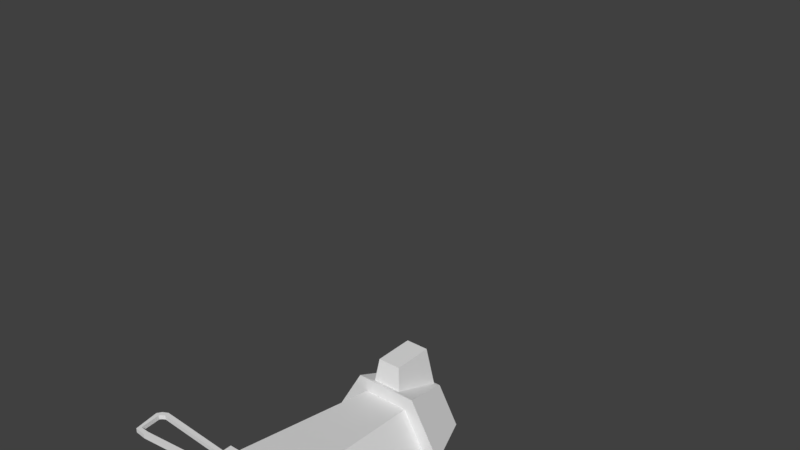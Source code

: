# Source: WindMill.blend  (saved by Blender 2.78.0; exported with 4.5.12 LTS)
import bpy
from mathutils import Matrix  # noqa: F401  (used for matrix-valued properties, if any)

bpy.ops.wm.read_factory_settings(use_empty=True)
scene = bpy.context.scene
scene.name = 'Scene'

# ---- collections
col_collection_1 = bpy.data.collections.new('Collection 1'); scene.collection.children.link(col_collection_1)

# ---- materials (node trees are filled in below, after node groups)
mat_structure = bpy.data.materials.new('Structure')
mat_structure.alpha_threshold = 0.0
mat_structure.use_transparent_shadow = False
mat_structure.roughness = 0.5
mat_structure.specular_intensity = 0.0

# ---- material node trees

# ---- world
world_world = bpy.data.worlds.new('World'); scene.world = world_world
world_world.color = (0.05088, 0.05088, 0.05088)
world_world.use_sun_shadow = False
world_world.sun_shadow_jitter_overblur = 0.0
world_world.cycles.sampling_method = 'MANUAL'

# ---- meshes
me_cube_001 = bpy.data.meshes.new('Cube.001')
me_cube_001.from_pydata([(-0.1079, -0.9765, 0.5043), (0.1596, -0.9765, 0.5043), (-0.1079, -0.9765, 0.02006), (0.1596, -0.9765, 0.02006), (-0.2035, -1.059, 0.02293), (-0.2035, -1.059, 0.4328), (-0.2035, -0.825, 0.02293), (-0.2035, -0.825, 0.4328), (-0.1078, -1.059, 0.02293), (-0.1078, -1.059, 0.4328), (-0.1078, -0.825, 0.02293), (-0.1078, -0.825, 0.4328), (-0.1658, -1.059, 0.5151), (-0.1658, -0.825, 0.5151), (-0.1039, -0.825, 0.4422), (-0.1039, -1.059, 0.4422), (-0.1161, -1.059, 0.5561), (-0.1161, -0.825, 0.5561), (-0.08211, -0.825, 0.4667), (-0.08211, -1.059, 0.4667), (-0.04912, -1.059, 0.5733), (-0.04912, -0.825, 0.5733), (-0.03954, -0.825, 0.4781), (-0.03954, -1.059, 0.4781), (0.02426, -1.059, 0.5794), (0.02426, -0.825, 0.5794), (0.02371, -0.825, 0.4838), (0.02371, -1.059, 0.4838), (-0.1561, -1.125, 3.079), (-0.1561, -1.125, 3.679), (-0.2386, -0.5228, 2.997), (-0.2386, -0.5228, 3.761), (0.1811, -1.125, 3.079), (0.1811, -1.125, 3.679), (0.2636, -0.5228, 2.997), (0.2636, -0.5228, 3.761), (-0.4189, 0.7837, 2.971), (-0.2672, 0.521, 3.778), (0.4972, 0.7837, 2.971), (0.3455, 0.521, 3.778), (0.9552, -0.009649, 2.971), (0.6518, -0.009649, 3.778), (0.4972, -0.803, 2.971), (0.3455, -0.5403, 3.778), (-0.4189, -0.803, 2.971), (-0.2672, -0.5403, 3.778), (-0.8769, -0.009649, 2.971), (-0.5736, -0.009649, 3.778), (-0.4526, 0.8421, 0.6623), (-0.2898, 0.56, 3.087), (0.5309, 0.8421, 0.6623), (0.368, 0.56, 3.087), (1.023, -0.009649, 0.6623), (0.6969, -0.009649, 3.087), (0.5309, -0.8614, 0.6623), (0.368, -0.5793, 3.087), (-0.4526, -0.8614, 0.6623), (-0.2898, -0.5793, 3.087), (-0.9443, -0.009649, 0.6623), (-0.6186, -0.009649, 3.087), (-0.5025, 0.9285, 0.02285), (-0.5025, 0.9285, 0.6616), (0.5808, 0.9285, 0.02285), (0.5808, 0.9285, 0.6616), (1.122, -0.009649, 0.02285), (1.122, -0.009649, 0.6616), (0.5808, -0.9478, 0.02285), (0.5808, -0.9478, 0.6616), (-0.5025, -0.9478, 0.02285), (-0.5025, -0.9478, 0.6616), (-1.044, -0.009649, 0.02285), (-1.044, -0.009649, 0.6616), (0.252, -1.059, 0.02293), (0.252, -1.059, 0.4328), (0.252, -0.825, 0.02293), (0.252, -0.825, 0.4328), (0.1563, -1.059, 0.02293), (0.1563, -1.059, 0.4328), (0.1563, -0.825, 0.02293), (0.1563, -0.825, 0.4328), (0.2143, -1.059, 0.5151), (0.2143, -0.825, 0.5151), (0.1523, -0.825, 0.4422), (0.1523, -1.059, 0.4422), (0.1646, -1.059, 0.5561), (0.1646, -0.825, 0.5561), (0.1306, -0.825, 0.4667), (0.1306, -1.059, 0.4667), (0.09758, -1.059, 0.5733), (0.09758, -0.825, 0.5733), (0.08801, -0.825, 0.4781), (0.08801, -1.059, 0.4781), (0.02421, -1.059, 0.5794), (0.02421, -0.825, 0.5794), (0.02476, -0.825, 0.4838), (0.02476, -1.059, 0.4838)], [], [(0, 2, 3, 1), (4, 5, 7, 6), (6, 7, 11, 10), (10, 11, 9, 8), (8, 9, 5, 4), (6, 10, 8, 4), (11, 7, 13, 14), (15, 14, 18, 19), (9, 11, 14, 15), (7, 5, 12, 13), (5, 9, 15, 12), (17, 16, 20, 21), (13, 12, 16, 17), (12, 15, 19, 16), (14, 13, 17, 18), (20, 23, 27, 24), (16, 19, 23, 20), (18, 17, 21, 22), (19, 18, 22, 23), (22, 21, 25, 26), (23, 22, 26, 27), (21, 20, 24, 25), (28, 29, 31, 30), (30, 31, 35, 34), (34, 35, 33, 32), (32, 33, 29, 28), (30, 34, 32, 28), (35, 31, 29, 33), (36, 37, 39, 38), (38, 39, 41, 40), (40, 41, 43, 42), (42, 43, 45, 44), (39, 37, 47, 45, 43, 41), (44, 45, 47, 46), (46, 47, 37, 36), (36, 38, 40, 42, 44, 46), (48, 49, 51, 50), (50, 51, 53, 52), (52, 53, 55, 54), (54, 55, 57, 56), (51, 49, 59, 57, 55, 53), (56, 57, 59, 58), (58, 59, 49, 48), (48, 50, 52, 54, 56, 58), (60, 61, 63, 62), (62, 63, 65, 64), (64, 65, 67, 66), (66, 67, 69, 68), (63, 61, 71, 69, 67, 65), (68, 69, 71, 70), (70, 71, 61, 60), (60, 62, 64, 66, 68, 70), (72, 74, 75, 73), (74, 78, 79, 75), (78, 76, 77, 79), (76, 72, 73, 77), (74, 72, 76, 78), (79, 82, 81, 75), (83, 87, 86, 82), (77, 83, 82, 79), (75, 81, 80, 73), (73, 80, 83, 77), (85, 89, 88, 84), (81, 85, 84, 80), (80, 84, 87, 83), (82, 86, 85, 81), (88, 92, 95, 91), (84, 88, 91, 87), (86, 90, 89, 85), (87, 91, 90, 86), (90, 94, 93, 89), (91, 95, 94, 90), (89, 93, 92, 88)])
_uv = me_cube_001.uv_layers.new(name='UVMap')
_uv.uv.foreach_set('vector', [0.002431, 0.2059, 0.00243, 0.4315, 0.1429, 0.4315, 0.1429, 0.2059, 0.497, 0.9449, 0.5473, 0.9449, 0.5473, 0.9951, 0.497, 0.9951, 0.497, 0.9449, 0.5473, 0.9449, 0.5473, 0.9951, 0.497, 0.9951, 0.497, 0.9449, 0.5473, 0.9449, 0.5473, 0.9951, 0.497, 0.9951, 0.497, 0.9449, 0.5473, 0.9449, 0.5473, 0.9951, 0.497, 0.9951, 0.497, 0.9449, 0.5473, 0.9449, 0.5473, 0.9951, 0.497, 0.9951, 0.497, 0.9449, 0.5473, 0.9449, 0.5473, 0.9951, 0.497, 0.9951, 0.497, 0.9449, 0.5473, 0.9449, 0.5473, 0.9951, 0.497, 0.9951, 0.497, 0.9449, 0.5473, 0.9449, 0.5473, 0.9951, 0.497, 0.9951, 0.497, 0.9449, 0.5473, 0.9449, 0.5473, 0.9951, 0.497, 0.9951, 0.497, 0.9449, 0.5473, 0.9449, 0.5473, 0.9951, 0.497, 0.9951, 0.497, 0.9449, 0.5473, 0.9449, 0.5473, 0.9951, 0.497, 0.9951, 0.497, 0.9449, 0.5473, 0.9449, 0.5473, 0.9951, 0.497, 0.9951, 0.497, 0.9449, 0.5473, 0.9449, 0.5473, 0.9951, 0.497, 0.9951, 0.497, 0.9449, 0.5473, 0.9449, 0.5473, 0.9951, 0.497, 0.9951, 0.497, 0.9449, 0.5473, 0.9449, 0.5473, 0.9951, 0.497, 0.9951, 0.497, 0.9449, 0.5473, 0.9449, 0.5473, 0.9951, 0.497, 0.9951, 0.497, 0.9449, 0.5473, 0.9449, 0.5473, 0.9951, 0.497, 0.9951, 0.497, 0.9449, 0.5473, 0.9449, 0.5473, 0.9951, 0.497, 0.9951, 0.497, 0.9449, 0.5473, 0.9449, 0.5473, 0.9951, 0.497, 0.9951, 0.497, 0.9449, 0.5473, 0.9449, 0.5473, 0.9951, 0.497, 0.9951, 0.497, 0.9449, 0.5473, 0.9449, 0.5473, 0.9951, 0.497, 0.9951, 0.8445, 0.2844, 0.8105, 0.1327, 0.9956, 0.1327, 0.9616, 0.2844, 0.8445, 0.2844, 0.8105, 0.1327, 0.9956, 0.1327, 0.9616, 0.2844, 0.8445, 0.2844, 0.8105, 0.1327, 0.9956, 0.1327, 0.9616, 0.2844, 0.8445, 0.2844, 0.8105, 0.1327, 0.9956, 0.1327, 0.9616, 0.2844, 0.002112, 0.913, 0.0725, 0.913, 0.06108, 0.9979, 0.01382, 0.9979, 0.4113, 0.9044, 0.4817, 0.9044, 0.4703, 0.9893, 0.423, 0.9893, 0.8445, 0.2844, 0.8105, 0.1327, 0.9956, 0.1327, 0.9616, 0.2844, 0.8445, 0.2844, 0.8105, 0.1327, 0.9956, 0.1327, 0.9616, 0.2844, 0.8445, 0.2844, 0.8105, 0.1327, 0.9956, 0.1327, 0.9616, 0.2844, 0.8445, 0.2844, 0.8105, 0.1327, 0.9956, 0.1327, 0.9616, 0.2844, 0.9479, 0.2921, 0.8528, 0.2921, 0.8053, 0.2097, 0.8528, 0.1274, 0.9479, 0.1274, 0.9954, 0.2097, 0.8445, 0.2844, 0.8105, 0.1327, 0.9956, 0.1327, 0.9616, 0.2844, 0.8445, 0.2844, 0.8105, 0.1327, 0.9956, 0.1327, 0.9616, 0.2844, 0.1133, 0.5682, 0.002112, 0.5039, 0.002112, 0.3752, 0.1133, 0.3108, 0.2245, 0.3752, 0.2245, 0.5039, 0.6542, 0.6519, 0.6771, 0.3107, 0.7692, 0.3107, 0.7921, 0.6519, 0.4071, 0.5914, 0.3843, 0.9276, 0.2921, 0.9276, 0.2693, 0.5914, 0.7981, 0.07166, 0.7742, 0.4244, 0.6775, 0.4244, 0.6535, 0.07166, 0.7993, 0.06639, 0.7754, 0.4244, 0.6787, 0.4244, 0.6547, 0.06639, 0.5365, 0.1407, 0.5365, 0.0483, 0.6163, 0.002118, 0.6961, 0.04837, 0.6961, 0.1408, 0.6163, 0.187, 0.7994, 0.06812, 0.7755, 0.4209, 0.6788, 0.4209, 0.6548, 0.06812, 0.002112, 0.9087, 0.02494, 0.5725, 0.1171, 0.5725, 0.14, 0.9087, 0.5079, 0.518, 0.3886, 0.5871, 0.2693, 0.5181, 0.2693, 0.3798, 0.3886, 0.3107, 0.5079, 0.3798, 0.803, 0.427, 0.803, 0.3015, 0.997, 0.3015, 0.997, 0.427, 0.803, 0.427, 0.803, 0.3015, 0.997, 0.3015, 0.997, 0.427, 0.803, 0.427, 0.803, 0.3015, 0.997, 0.3015, 0.997, 0.427, 0.803, 0.427, 0.803, 0.3015, 0.997, 0.3015, 0.997, 0.427, 0.4008, 0.3065, 0.2693, 0.2304, 0.2693, 0.07821, 0.4008, 0.002118, 0.5322, 0.0782, 0.5322, 0.2304, 0.803, 0.427, 0.803, 0.3015, 0.997, 0.3015, 0.997, 0.427, 0.803, 0.427, 0.803, 0.3015, 0.997, 0.3015, 0.997, 0.427, 0.265, 0.07828, 0.265, 0.2305, 0.1336, 0.3066, 0.002112, 0.2304, 0.002112, 0.07819, 0.1336, 0.002118, 0.497, 0.9449, 0.5473, 0.9449, 0.5473, 0.9951, 0.497, 0.9951, 0.497, 0.9449, 0.5473, 0.9449, 0.5473, 0.9951, 0.497, 0.9951, 0.497, 0.9449, 0.5473, 0.9449, 0.5473, 0.9951, 0.497, 0.9951, 0.497, 0.9449, 0.5473, 0.9449, 0.5473, 0.9951, 0.497, 0.9951, 0.497, 0.9449, 0.5473, 0.9449, 0.5473, 0.9951, 0.497, 0.9951, 0.497, 0.9449, 0.5473, 0.9449, 0.5473, 0.9951, 0.497, 0.9951, 0.497, 0.9449, 0.5473, 0.9449, 0.5473, 0.9951, 0.497, 0.9951, 0.497, 0.9449, 0.5473, 0.9449, 0.5473, 0.9951, 0.497, 0.9951, 0.497, 0.9449, 0.5473, 0.9449, 0.5473, 0.9951, 0.497, 0.9951, 0.497, 0.9449, 0.5473, 0.9449, 0.5473, 0.9951, 0.497, 0.9951, 0.497, 0.9449, 0.5473, 0.9449, 0.5473, 0.9951, 0.497, 0.9951, 0.497, 0.9449, 0.5473, 0.9449, 0.5473, 0.9951, 0.497, 0.9951, 0.497, 0.9449, 0.5473, 0.9449, 0.5473, 0.9951, 0.497, 0.9951, 0.497, 0.9449, 0.5473, 0.9449, 0.5473, 0.9951, 0.497, 0.9951, 0.497, 0.9449, 0.5473, 0.9449, 0.5473, 0.9951, 0.497, 0.9951, 0.497, 0.9449, 0.5473, 0.9449, 0.5473, 0.9951, 0.497, 0.9951, 0.497, 0.9449, 0.5473, 0.9449, 0.5473, 0.9951, 0.497, 0.9951, 0.497, 0.9449, 0.5473, 0.9449, 0.5473, 0.9951, 0.497, 0.9951, 0.497, 0.9449, 0.5473, 0.9449, 0.5473, 0.9951, 0.497, 0.9951, 0.497, 0.9449, 0.5473, 0.9449, 0.5473, 0.9951, 0.497, 0.9951, 0.497, 0.9449, 0.5473, 0.9449, 0.5473, 0.9951, 0.497, 0.9951])
me_cube_001.materials.append(mat_structure)
me_cube_001.use_remesh_preserve_volume = False
me_cube_001.use_remesh_preserve_attributes = False
me_cube_001.use_mirror_vertex_groups = False
me_cube_001.update()
me_cube_007 = bpy.data.meshes.new('Cube.007')
me_cube_007.from_pydata([(-1.079, -1.292, 3.277), (-2.514, -1.292, 3.153), (-1.079, -1.221, 3.277), (-2.514, -1.221, 3.153), (-1.079, -1.292, 3.348), (-2.514, -1.292, 3.225), (-1.079, -1.221, 3.348), (-2.514, -1.221, 3.225), (-2.701, -1.292, 3.171), (-2.701, -1.221, 3.171), (-2.665, -1.292, 3.233), (-2.665, -1.221, 3.233), (-2.763, -1.292, 3.574), (-2.763, -1.221, 3.574), (-2.692, -1.292, 3.562), (-2.692, -1.221, 3.562), (-2.716, -1.292, 3.644), (-2.716, -1.221, 3.644), (-2.669, -1.292, 3.589), (-2.669, -1.221, 3.589), (-2.633, -1.292, 3.689), (-2.633, -1.221, 3.689), (-2.621, -1.292, 3.618), (-2.621, -1.221, 3.618), (-1.192, -1.292, 3.604), (-1.192, -1.221, 3.604), (-1.199, -1.292, 3.533), (-1.199, -1.221, 3.533), (-1.064, -1.292, 3.578), (-1.064, -1.221, 3.578), (-1.108, -1.292, 3.522), (-1.108, -1.221, 3.522), (-1.029, -1.292, 3.438), (-1.029, -1.221, 3.438), (-1.1, -1.292, 3.429), (-1.1, -1.221, 3.429), (-1.029, -1.292, 3.296), (-1.029, -1.221, 3.296), (-1.1, -1.292, 3.288), (-1.1, -1.221, 3.288), (-1.029, -1.273, 3.583), (-1.029, -1.24, 3.583), (-0.9945, -1.273, 3.442), (-0.9945, -1.24, 3.442), (-0.9943, -1.273, 3.301), (-0.9943, -1.24, 3.301), (-0.7523, -1.273, 3.58), (-0.7523, -1.24, 3.58), (-0.7175, -1.273, 3.44), (-0.7175, -1.24, 3.44), (-0.7174, -1.273, 3.298), (-0.7174, -1.24, 3.298), (-0.02613, -1.292, 3.401), (-0.9576, -1.292, 3.401), (-0.02613, -1.221, 3.401), (-0.9576, -1.221, 3.401), (-0.02613, -1.292, 3.472), (-0.9576, -1.292, 3.472), (-0.02613, -1.221, 3.472), (-0.9576, -1.221, 3.472), (-0.1527, -1.292, 4.479), (-0.2763, -1.292, 5.913), (-0.1527, -1.221, 4.479), (-0.2763, -1.221, 5.913), (-0.08102, -1.292, 4.479), (-0.2046, -1.292, 5.913), (-0.08102, -1.221, 4.479), (-0.2046, -1.221, 5.913), (-0.2584, -1.292, 6.101), (-0.2584, -1.221, 6.101), (-0.1965, -1.292, 6.064), (-0.1965, -1.221, 6.064), (0.1443, -1.292, 6.162), (0.1443, -1.221, 6.162), (0.1322, -1.292, 6.092), (0.1322, -1.221, 6.092), (0.2148, -1.292, 6.115), (0.2148, -1.221, 6.115), (0.16, -1.292, 6.069), (0.16, -1.221, 6.069), (0.2591, -1.292, 6.033), (0.2591, -1.221, 6.033), (0.1883, -1.292, 6.021), (0.1883, -1.221, 6.021), (0.1745, -1.292, 4.591), (0.1745, -1.221, 4.591), (0.1032, -1.292, 4.599), (0.1032, -1.221, 4.599), (0.1489, -1.292, 4.464), (0.1489, -1.221, 4.464), (0.09253, -1.292, 4.508), (0.09253, -1.221, 4.508), (0.008422, -1.292, 4.429), (0.008422, -1.221, 4.429), (-0.0002704, -1.292, 4.5), (-0.0002704, -1.221, 4.5), (-0.133, -1.292, 4.429), (-0.133, -1.221, 4.429), (-0.1417, -1.292, 4.5), (-0.1417, -1.221, 4.5), (0.1532, -1.273, 4.429), (0.1532, -1.24, 4.429), (0.01275, -1.273, 4.394), (0.01275, -1.24, 4.394), (-0.1287, -1.273, 4.394), (-0.1287, -1.24, 4.394), (0.1509, -1.273, 4.152), (0.1509, -1.24, 4.152), (0.01045, -1.273, 4.117), (0.01045, -1.24, 4.117), (-0.131, -1.273, 4.117), (-0.131, -1.24, 4.117), (-0.02815, -1.292, 3.479), (-0.02815, -1.292, 4.357), (-0.02815, -1.221, 3.479), (-0.02815, -1.221, 4.357), (0.04298, -1.292, 3.479), (0.04298, -1.292, 4.357), (0.04298, -1.221, 3.479), (0.04298, -1.221, 4.357), (0.1674, -1.292, 2.387), (0.2909, -1.292, 0.9524), (0.1674, -1.221, 2.387), (0.2909, -1.221, 0.9524), (0.09568, -1.292, 2.387), (0.2192, -1.292, 0.9524), (0.09568, -1.221, 2.387), (0.2192, -1.221, 0.9524), (0.273, -1.292, 0.7652), (0.273, -1.221, 0.7652), (0.2111, -1.292, 0.8014), (0.2111, -1.221, 0.8014), (-0.1297, -1.292, 0.7034), (-0.1297, -1.221, 0.7034), (-0.1175, -1.292, 0.7741), (-0.1175, -1.221, 0.7741), (-0.2001, -1.292, 0.7505), (-0.2001, -1.221, 0.7505), (-0.1454, -1.292, 0.7969), (-0.1454, -1.221, 0.7969), (-0.2444, -1.292, 0.8332), (-0.2444, -1.221, 0.8332), (-0.1737, -1.292, 0.8448), (-0.1737, -1.221, 0.8448), (-0.1598, -1.292, 2.275), (-0.1598, -1.221, 2.275), (-0.08854, -1.292, 2.267), (-0.08854, -1.221, 2.267), (-0.1342, -1.292, 2.402), (-0.1342, -1.221, 2.402), (-0.07787, -1.292, 2.358), (-0.07787, -1.221, 2.358), (0.006236, -1.292, 2.437), (0.006236, -1.221, 2.437), (0.01493, -1.292, 2.366), (0.01493, -1.221, 2.366), (0.1477, -1.292, 2.437), (0.1477, -1.221, 2.437), (0.1564, -1.292, 2.366), (0.1564, -1.221, 2.366), (-0.1385, -1.273, 2.437), (-0.1385, -1.24, 2.437), (0.001905, -1.273, 2.472), (0.001905, -1.24, 2.472), (0.1433, -1.273, 2.472), (0.1433, -1.24, 2.472), (-0.1362, -1.273, 2.714), (-0.1362, -1.24, 2.714), (0.004204, -1.273, 2.749), (0.004204, -1.24, 2.749), (0.1456, -1.273, 2.749), (0.1456, -1.24, 2.749), (0.0428, -1.292, 3.399), (0.0428, -1.292, 2.509), (0.0428, -1.221, 3.399), (0.0428, -1.221, 2.509), (-0.02832, -1.292, 3.399), (-0.02832, -1.292, 2.509), (-0.02832, -1.221, 3.399), (-0.02832, -1.221, 2.509), (1.096, -1.292, 3.598), (2.53, -1.292, 3.721), (1.096, -1.221, 3.598), (2.53, -1.221, 3.721), (1.096, -1.292, 3.526), (2.53, -1.292, 3.65), (1.096, -1.221, 3.526), (2.53, -1.221, 3.65), (2.717, -1.292, 3.703), (2.717, -1.221, 3.703), (2.681, -1.292, 3.642), (2.681, -1.221, 3.642), (2.779, -1.292, 3.301), (2.779, -1.221, 3.301), (2.709, -1.292, 3.313), (2.709, -1.221, 3.313), (2.732, -1.292, 3.23), (2.732, -1.221, 3.23), (2.686, -1.292, 3.285), (2.686, -1.221, 3.285), (2.65, -1.292, 3.186), (2.65, -1.221, 3.186), (2.638, -1.292, 3.257), (2.638, -1.221, 3.257), (1.208, -1.292, 3.271), (1.208, -1.221, 3.271), (1.216, -1.292, 3.342), (1.216, -1.221, 3.342), (1.081, -1.292, 3.296), (1.081, -1.221, 3.296), (1.125, -1.292, 3.353), (1.125, -1.221, 3.353), (1.046, -1.292, 3.437), (1.046, -1.221, 3.437), (1.117, -1.292, 3.445), (1.117, -1.221, 3.445), (1.046, -1.292, 3.578), (1.046, -1.221, 3.578), (1.117, -1.292, 3.587), (1.117, -1.221, 3.587), (1.046, -1.273, 3.292), (1.046, -1.24, 3.292), (1.011, -1.273, 3.432), (1.011, -1.24, 3.432), (1.011, -1.273, 3.574), (1.011, -1.24, 3.574), (0.7687, -1.273, 3.294), (0.7687, -1.24, 3.294), (0.734, -1.273, 3.435), (0.734, -1.24, 3.435), (0.7338, -1.273, 3.576), (0.7338, -1.24, 3.576), (0.04253, -1.292, 3.473), (0.9741, -1.292, 3.473), (0.04253, -1.221, 3.473), (0.9741, -1.221, 3.473), (0.04253, -1.292, 3.402), (0.9741, -1.292, 3.402), (0.04253, -1.221, 3.402), (0.9741, -1.221, 3.402), (-0.1408, -1.211, 3.104), (-0.1259, -1.211, 3.068), (-0.1259, -1.215, 3.104), (-0.1259, -1.215, 3.74), (-0.1259, -1.211, 3.775), (-0.1408, -1.211, 3.74), (-0.1259, -1.127, 3.068), (-0.1408, -1.127, 3.104), (-0.1259, -1.122, 3.104), (-0.1408, -1.127, 3.74), (-0.1259, -1.127, 3.775), (-0.1259, -1.122, 3.74), (0.1434, -1.211, 3.068), (0.1584, -1.211, 3.104), (0.1434, -1.215, 3.104), (0.1584, -1.211, 3.74), (0.1434, -1.211, 3.775), (0.1434, -1.215, 3.74), (0.1434, -1.127, 3.068), (0.1434, -1.122, 3.104), (0.1584, -1.127, 3.104), (0.1434, -1.122, 3.74), (0.1434, -1.127, 3.775), (0.1584, -1.127, 3.74), (-0.1408, -1.211, 3.67), (-0.1516, -1.21, 3.61), (-0.1347, -1.214, 3.6), (-0.1259, -1.215, 3.67), (-0.1408, -1.127, 3.67), (-0.1259, -1.122, 3.67), (-0.1347, -1.123, 3.6), (-0.1516, -1.128, 3.61), (0.1434, -1.122, 3.67), (0.1584, -1.127, 3.67), (0.1692, -1.128, 3.61), (0.1523, -1.123, 3.6), (0.1584, -1.211, 3.67), (0.1434, -1.215, 3.67), (0.1523, -1.214, 3.6), (0.1692, -1.21, 3.61), (-0.1259, -1.122, 3.18), (-0.1408, -1.127, 3.18), (-0.1516, -1.128, 3.239), (-0.1347, -1.123, 3.25), (0.1584, -1.127, 3.18), (0.1434, -1.122, 3.18), (0.1523, -1.123, 3.25), (0.1692, -1.128, 3.239), (0.1434, -1.215, 3.18), (0.1584, -1.211, 3.18), (0.1692, -1.21, 3.239), (0.1523, -1.214, 3.25), (-0.1259, -1.215, 3.18), (-0.1347, -1.214, 3.25), (-0.1516, -1.21, 3.239), (-0.1408, -1.211, 3.18), (-0.1852, -1.213, 3.533), (-0.1552, -1.213, 3.533), (-0.1334, -1.214, 3.603), (-0.1594, -1.209, 3.593), (-0.1852, -1.209, 3.568), (-0.1334, -1.123, 3.603), (-0.1552, -1.124, 3.533), (-0.1852, -1.124, 3.533), (-0.1852, -1.129, 3.568), (-0.1594, -1.128, 3.593), (0.151, -1.123, 3.603), (0.1769, -1.128, 3.593), (0.2027, -1.129, 3.568), (0.2027, -1.124, 3.533), (0.1728, -1.124, 3.533), (0.1769, -1.209, 3.593), (0.151, -1.214, 3.603), (0.1728, -1.213, 3.533), (0.2027, -1.213, 3.533), (0.2027, -1.209, 3.568), (-0.1852, -1.124, 3.317), (-0.1552, -1.124, 3.317), (-0.1334, -1.123, 3.247), (-0.1594, -1.128, 3.257), (-0.1852, -1.129, 3.281), (0.1769, -1.128, 3.257), (0.151, -1.123, 3.247), (0.1728, -1.124, 3.317), (0.2027, -1.124, 3.317), (0.2027, -1.129, 3.281), (0.151, -1.214, 3.247), (0.1769, -1.209, 3.257), (0.2027, -1.209, 3.281), (0.2027, -1.213, 3.317), (0.1728, -1.213, 3.317), (-0.1852, -1.213, 3.317), (-0.1852, -1.209, 3.281), (-0.1594, -1.209, 3.257), (-0.1334, -1.214, 3.247), (-0.1552, -1.213, 3.317), (-0.3405, -1.213, 3.533), (-0.3405, -1.209, 3.568), (-0.3555, -1.209, 3.533), (-0.3405, -1.129, 3.568), (-0.3405, -1.124, 3.533), (-0.3555, -1.129, 3.533), (-0.3405, -1.124, 3.317), (-0.3405, -1.129, 3.281), (-0.3555, -1.129, 3.317), (-0.3405, -1.213, 3.317), (-0.3555, -1.209, 3.317), (-0.3405, -1.209, 3.281), (0.3656, -1.129, 3.568), (0.3806, -1.129, 3.533), (0.3656, -1.124, 3.533), (0.3656, -1.209, 3.568), (0.3656, -1.213, 3.533), (0.3806, -1.209, 3.533), (0.3656, -1.124, 3.317), (0.3806, -1.129, 3.317), (0.3656, -1.129, 3.281), (0.3656, -1.213, 3.317), (0.3656, -1.209, 3.281), (0.3806, -1.209, 3.317)], [], [(0, 1, 3, 2), (2, 3, 7, 6), (6, 7, 5, 4), (4, 5, 1, 0), (2, 6, 4, 0), (7, 3, 9, 11), (10, 11, 15, 14), (5, 7, 11, 10), (3, 1, 8, 9), (1, 5, 10, 8), (13, 12, 16, 17), (9, 8, 12, 13), (8, 10, 14, 12), (11, 9, 13, 15), (16, 18, 22, 20), (12, 14, 18, 16), (15, 13, 17, 19), (14, 15, 19, 18), (22, 23, 27, 26), (19, 17, 21, 23), (18, 19, 23, 22), (17, 16, 20, 21), (24, 26, 30, 28), (21, 20, 24, 25), (20, 22, 26, 24), (23, 21, 25, 27), (31, 29, 33, 35), (27, 25, 29, 31), (26, 27, 31, 30), (25, 24, 28, 29), (34, 35, 39, 38), (30, 31, 35, 34), (33, 29, 41, 43), (28, 30, 34, 32), (39, 37, 36, 38), (37, 33, 43, 45), (32, 34, 38, 36), (35, 33, 37, 39), (44, 45, 51, 50), (45, 43, 49, 51), (28, 32, 42, 40), (32, 36, 44, 42), (29, 28, 40, 41), (36, 37, 45, 44), (47, 46, 48, 49), (49, 48, 50, 51), (43, 41, 47, 49), (41, 40, 46, 47), (42, 44, 50, 48), (40, 42, 48, 46), (52, 53, 55, 54), (54, 55, 59, 58), (58, 59, 57, 56), (56, 57, 53, 52), (54, 58, 56, 52), (59, 55, 53, 57), (60, 61, 63, 62), (62, 63, 67, 66), (66, 67, 65, 64), (64, 65, 61, 60), (62, 66, 64, 60), (67, 63, 69, 71), (70, 71, 75, 74), (65, 67, 71, 70), (63, 61, 68, 69), (61, 65, 70, 68), (73, 72, 76, 77), (69, 68, 72, 73), (68, 70, 74, 72), (71, 69, 73, 75), (76, 78, 82, 80), (72, 74, 78, 76), (75, 73, 77, 79), (74, 75, 79, 78), (82, 83, 87, 86), (79, 77, 81, 83), (78, 79, 83, 82), (77, 76, 80, 81), (84, 86, 90, 88), (81, 80, 84, 85), (80, 82, 86, 84), (83, 81, 85, 87), (91, 89, 93, 95), (87, 85, 89, 91), (86, 87, 91, 90), (85, 84, 88, 89), (94, 95, 99, 98), (90, 91, 95, 94), (93, 89, 101, 103), (88, 90, 94, 92), (99, 97, 96, 98), (97, 93, 103, 105), (92, 94, 98, 96), (95, 93, 97, 99), (104, 105, 111, 110), (105, 103, 109, 111), (88, 92, 102, 100), (92, 96, 104, 102), (89, 88, 100, 101), (96, 97, 105, 104), (107, 106, 108, 109), (109, 108, 110, 111), (103, 101, 107, 109), (101, 100, 106, 107), (102, 104, 110, 108), (100, 102, 108, 106), (112, 113, 115, 114), (114, 115, 119, 118), (118, 119, 117, 116), (116, 117, 113, 112), (114, 118, 116, 112), (119, 115, 113, 117), (120, 121, 123, 122), (122, 123, 127, 126), (126, 127, 125, 124), (124, 125, 121, 120), (122, 126, 124, 120), (127, 123, 129, 131), (130, 131, 135, 134), (125, 127, 131, 130), (123, 121, 128, 129), (121, 125, 130, 128), (133, 132, 136, 137), (129, 128, 132, 133), (128, 130, 134, 132), (131, 129, 133, 135), (136, 138, 142, 140), (132, 134, 138, 136), (135, 133, 137, 139), (134, 135, 139, 138), (142, 143, 147, 146), (139, 137, 141, 143), (138, 139, 143, 142), (137, 136, 140, 141), (144, 146, 150, 148), (141, 140, 144, 145), (140, 142, 146, 144), (143, 141, 145, 147), (151, 149, 153, 155), (147, 145, 149, 151), (146, 147, 151, 150), (145, 144, 148, 149), (154, 155, 159, 158), (150, 151, 155, 154), (153, 149, 161, 163), (148, 150, 154, 152), (159, 157, 156, 158), (157, 153, 163, 165), (152, 154, 158, 156), (155, 153, 157, 159), (164, 165, 171, 170), (165, 163, 169, 171), (148, 152, 162, 160), (152, 156, 164, 162), (149, 148, 160, 161), (156, 157, 165, 164), (167, 166, 168, 169), (169, 168, 170, 171), (163, 161, 167, 169), (161, 160, 166, 167), (162, 164, 170, 168), (160, 162, 168, 166), (172, 173, 175, 174), (174, 175, 179, 178), (178, 179, 177, 176), (176, 177, 173, 172), (174, 178, 176, 172), (179, 175, 173, 177), (180, 181, 183, 182), (182, 183, 187, 186), (186, 187, 185, 184), (184, 185, 181, 180), (182, 186, 184, 180), (187, 183, 189, 191), (190, 191, 195, 194), (185, 187, 191, 190), (183, 181, 188, 189), (181, 185, 190, 188), (193, 192, 196, 197), (189, 188, 192, 193), (188, 190, 194, 192), (191, 189, 193, 195), (196, 198, 202, 200), (192, 194, 198, 196), (195, 193, 197, 199), (194, 195, 199, 198), (202, 203, 207, 206), (199, 197, 201, 203), (198, 199, 203, 202), (197, 196, 200, 201), (204, 206, 210, 208), (201, 200, 204, 205), (200, 202, 206, 204), (203, 201, 205, 207), (211, 209, 213, 215), (207, 205, 209, 211), (206, 207, 211, 210), (205, 204, 208, 209), (214, 215, 219, 218), (210, 211, 215, 214), (213, 209, 221, 223), (208, 210, 214, 212), (219, 217, 216, 218), (217, 213, 223, 225), (212, 214, 218, 216), (215, 213, 217, 219), (224, 225, 231, 230), (225, 223, 229, 231), (208, 212, 222, 220), (212, 216, 224, 222), (209, 208, 220, 221), (216, 217, 225, 224), (227, 226, 228, 229), (229, 228, 230, 231), (223, 221, 227, 229), (221, 220, 226, 227), (222, 224, 230, 228), (220, 222, 228, 226), (232, 233, 235, 234), (234, 235, 239, 238), (238, 239, 237, 236), (236, 237, 233, 232), (234, 238, 236, 232), (239, 235, 233, 237), (262, 250, 244, 256), (260, 284, 289, 253), (265, 271, 305, 299), (264, 245, 249, 268), (254, 288, 292, 242), (248, 280, 285, 259), (274, 279, 311, 307), (286, 283, 318, 322), (293, 291, 326, 334), (282, 294, 333, 319), (277, 257, 243, 267), (269, 251, 261, 272), (273, 263, 255, 276), (240, 295, 281, 247), (300, 304, 339, 337), (320, 332, 347, 343), (303, 316, 342, 340), (317, 302, 310, 323), (330, 313, 297, 335), (270, 275, 306, 301), (290, 287, 321, 327), (278, 266, 298, 312), (355, 349, 353, 359), (308, 315, 351, 348), (328, 325, 356, 358), (331, 296, 336, 345), (346, 338, 341, 344), (314, 329, 357, 352), (324, 309, 350, 354), (240, 241, 242), (243, 244, 245), (246, 247, 248), (249, 250, 251), (252, 253, 254), (255, 256, 257), (258, 259, 260), (261, 262, 263), (264, 265, 266, 267), (268, 269, 270, 271), (272, 273, 274, 275), (276, 277, 278, 279), (280, 281, 282, 283), (284, 285, 286, 287), (288, 289, 290, 291), (292, 293, 294, 295), (296, 297, 298, 299, 300), (301, 302, 303, 304, 305), (306, 307, 308, 309, 310), (311, 312, 313, 314, 315), (316, 317, 318, 319, 320), (321, 322, 323, 324, 325), (326, 327, 328, 329, 330), (331, 332, 333, 334, 335), (336, 337, 338), (339, 340, 341), (342, 343, 344), (345, 346, 347), (348, 349, 350), (351, 352, 353), (354, 355, 356), (357, 358, 359), (246, 241, 240, 247), (267, 243, 245, 264), (244, 250, 249, 245), (280, 248, 247, 281), (258, 246, 248, 259), (250, 262, 261, 251), (284, 260, 259, 285), (252, 258, 260, 253), (262, 256, 255, 263), (288, 254, 253, 289), (241, 252, 254, 242), (256, 244, 243, 257), (326, 291, 290, 327), (251, 269, 268, 249), (263, 273, 272, 261), (257, 277, 276, 255), (277, 267, 266, 278), (273, 276, 279, 274), (269, 272, 275, 270), (264, 268, 271, 265), (286, 322, 321, 287), (306, 275, 274, 307), (278, 312, 311, 279), (242, 292, 295, 240), (294, 282, 281, 295), (283, 286, 285, 280), (287, 290, 289, 284), (291, 293, 292, 288), (335, 297, 296, 331), (312, 298, 297, 313), (307, 311, 315, 308), (301, 306, 310, 302), (299, 305, 304, 300), (302, 317, 316, 303), (309, 324, 323, 310), (313, 330, 329, 314), (332, 320, 319, 333), (317, 323, 322, 318), (325, 328, 327, 321), (330, 335, 334, 326), (293, 334, 333, 294), (318, 283, 282, 319), (305, 271, 270, 301), (265, 299, 298, 266), (345, 336, 338, 346), (337, 339, 341, 338), (340, 342, 344, 341), (346, 344, 343, 347), (300, 337, 336, 296), (347, 332, 331, 345), (320, 343, 342, 316), (339, 304, 303, 340), (348, 351, 353, 349), (349, 355, 354, 350), (352, 357, 359, 353), (355, 359, 358, 356), (328, 358, 357, 329), (351, 315, 314, 352), (324, 354, 356, 325), (308, 348, 350, 309), (246, 258, 252, 241)])
_uv = me_cube_007.uv_layers.new(name='UVMap')
_uv.uv.foreach_set('vector', [0.3774, 0.947, 0.4258, 0.947, 0.4258, 0.9955, 0.3774, 0.9955, 0.3774, 0.947, 0.4258, 0.947, 0.4258, 0.9955, 0.3774, 0.9955, 0.3774, 0.947, 0.4258, 0.947, 0.4258, 0.9955, 0.3774, 0.9955, 0.3774, 0.947, 0.4258, 0.947, 0.4258, 0.9955, 0.3774, 0.9955, 0.3774, 0.947, 0.4258, 0.947, 0.4258, 0.9955, 0.3774, 0.9955, 0.3774, 0.947, 0.4258, 0.947, 0.4258, 0.9955, 0.3774, 0.9955, 0.3774, 0.947, 0.4258, 0.947, 0.4258, 0.9955, 0.3774, 0.9955, 0.3774, 0.947, 0.4258, 0.947, 0.4258, 0.9955, 0.3774, 0.9955, 0.3774, 0.947, 0.4258, 0.947, 0.4258, 0.9955, 0.3774, 0.9955, 0.3774, 0.947, 0.4258, 0.947, 0.4258, 0.9955, 0.3774, 0.9955, 0.3774, 0.947, 0.4258, 0.947, 0.4258, 0.9955, 0.3774, 0.9955, 0.3774, 0.947, 0.4258, 0.947, 0.4258, 0.9955, 0.3774, 0.9955, 0.3774, 0.947, 0.4258, 0.947, 0.4258, 0.9955, 0.3774, 0.9955, 0.3774, 0.947, 0.4258, 0.947, 0.4258, 0.9955, 0.3774, 0.9955, 0.3774, 0.947, 0.4258, 0.947, 0.4258, 0.9955, 0.3774, 0.9955, 0.3774, 0.947, 0.4258, 0.947, 0.4258, 0.9955, 0.3774, 0.9955, 0.3774, 0.947, 0.4258, 0.947, 0.4258, 0.9955, 0.3774, 0.9955, 0.3774, 0.947, 0.4258, 0.947, 0.4258, 0.9955, 0.3774, 0.9955, 0.3774, 0.947, 0.4258, 0.947, 0.4258, 0.9955, 0.3774, 0.9955, 0.3774, 0.947, 0.4258, 0.947, 0.4258, 0.9955, 0.3774, 0.9955, 0.3774, 0.947, 0.4258, 0.947, 0.4258, 0.9955, 0.3774, 0.9955, 0.3774, 0.947, 0.4258, 0.947, 0.4258, 0.9955, 0.3774, 0.9955, 0.3774, 0.947, 0.4258, 0.947, 0.4258, 0.9955, 0.3774, 0.9955, 0.3774, 0.947, 0.4258, 0.947, 0.4258, 0.9955, 0.3774, 0.9955, 0.3774, 0.947, 0.4258, 0.947, 0.4258, 0.9955, 0.3774, 0.9955, 0.3774, 0.947, 0.4258, 0.947, 0.4258, 0.9955, 0.3774, 0.9955, 0.3774, 0.947, 0.4258, 0.947, 0.4258, 0.9955, 0.3774, 0.9955, 0.3774, 0.947, 0.4258, 0.947, 0.4258, 0.9955, 0.3774, 0.9955, 0.3774, 0.947, 0.4258, 0.947, 0.4258, 0.9955, 0.3774, 0.9955, 0.3774, 0.947, 0.4258, 0.947, 0.4258, 0.9955, 0.3774, 0.9955, 0.3774, 0.947, 0.4258, 0.947, 0.4258, 0.9955, 0.3774, 0.9955, 0.3774, 0.947, 0.4258, 0.947, 0.4258, 0.9955, 0.3774, 0.9955, 0.3774, 0.947, 0.4258, 0.947, 0.4258, 0.9955, 0.3774, 0.9955, 0.3774, 0.947, 0.4258, 0.947, 0.4258, 0.9955, 0.3774, 0.9955, 0.3774, 0.947, 0.4258, 0.947, 0.4258, 0.9955, 0.3774, 0.9955, 0.3774, 0.947, 0.4258, 0.947, 0.4258, 0.9955, 0.3774, 0.9955, 0.3774, 0.947, 0.4258, 0.947, 0.4258, 0.9955, 0.3774, 0.9955, 0.3774, 0.947, 0.4258, 0.947, 0.4258, 0.9955, 0.3774, 0.9955, 0.3774, 0.947, 0.4258, 0.947, 0.4258, 0.9955, 0.3774, 0.9955, 0.3774, 0.947, 0.4258, 0.947, 0.4258, 0.9955, 0.3774, 0.9955, 0.3774, 0.947, 0.4258, 0.947, 0.4258, 0.9955, 0.3774, 0.9955, 0.3774, 0.947, 0.4258, 0.947, 0.4258, 0.9955, 0.3774, 0.9955, 0.3774, 0.947, 0.4258, 0.947, 0.4258, 0.9955, 0.3774, 0.9955, 0.3774, 0.947, 0.4258, 0.947, 0.4258, 0.9955, 0.3774, 0.9955, 0.3774, 0.947, 0.4258, 0.947, 0.4258, 0.9955, 0.3774, 0.9955, 0.3774, 0.947, 0.4258, 0.947, 0.4258, 0.9955, 0.3774, 0.9955, 0.3774, 0.947, 0.4258, 0.947, 0.4258, 0.9955, 0.3774, 0.9955, 0.3774, 0.947, 0.4258, 0.947, 0.4258, 0.9955, 0.3774, 0.9955, 0.3774, 0.947, 0.4258, 0.947, 0.4258, 0.9955, 0.3774, 0.9955, 0.3774, 0.947, 0.4258, 0.947, 0.4258, 0.9955, 0.3774, 0.9955, 0.4953, 0.947, 0.5404, 0.947, 0.5404, 0.9921, 0.4953, 0.9921, 0.4953, 0.947, 0.5404, 0.947, 0.5404, 0.9921, 0.4953, 0.9921, 0.4953, 0.947, 0.5404, 0.947, 0.5404, 0.9921, 0.4953, 0.9921, 0.4953, 0.947, 0.5404, 0.947, 0.5404, 0.9921, 0.4953, 0.9921, 0.4953, 0.947, 0.5404, 0.947, 0.5404, 0.9921, 0.4953, 0.9921, 0.4953, 0.947, 0.5404, 0.947, 0.5404, 0.9921, 0.4953, 0.9921, 0.3774, 0.947, 0.4258, 0.947, 0.4258, 0.9955, 0.3774, 0.9955, 0.3774, 0.947, 0.4258, 0.947, 0.4258, 0.9955, 0.3774, 0.9955, 0.3774, 0.947, 0.4258, 0.947, 0.4258, 0.9955, 0.3774, 0.9955, 0.3774, 0.947, 0.4258, 0.947, 0.4258, 0.9955, 0.3774, 0.9955, 0.3774, 0.947, 0.4258, 0.947, 0.4258, 0.9955, 0.3774, 0.9955, 0.3774, 0.947, 0.4258, 0.947, 0.4258, 0.9955, 0.3774, 0.9955, 0.3774, 0.947, 0.4258, 0.947, 0.4258, 0.9955, 0.3774, 0.9955, 0.3774, 0.947, 0.4258, 0.947, 0.4258, 0.9955, 0.3774, 0.9955, 0.3774, 0.947, 0.4258, 0.947, 0.4258, 0.9955, 0.3774, 0.9955, 0.3774, 0.947, 0.4258, 0.947, 0.4258, 0.9955, 0.3774, 0.9955, 0.3774, 0.947, 0.4258, 0.947, 0.4258, 0.9955, 0.3774, 0.9955, 0.3774, 0.947, 0.4258, 0.947, 0.4258, 0.9955, 0.3774, 0.9955, 0.3774, 0.947, 0.4258, 0.947, 0.4258, 0.9955, 0.3774, 0.9955, 0.3774, 0.947, 0.4258, 0.947, 0.4258, 0.9955, 0.3774, 0.9955, 0.3774, 0.947, 0.4258, 0.947, 0.4258, 0.9955, 0.3774, 0.9955, 0.3774, 0.947, 0.4258, 0.947, 0.4258, 0.9955, 0.3774, 0.9955, 0.3774, 0.947, 0.4258, 0.947, 0.4258, 0.9955, 0.3774, 0.9955, 0.3774, 0.947, 0.4258, 0.947, 0.4258, 0.9955, 0.3774, 0.9955, 0.3774, 0.947, 0.4258, 0.947, 0.4258, 0.9955, 0.3774, 0.9955, 0.3774, 0.947, 0.4258, 0.947, 0.4258, 0.9955, 0.3774, 0.9955, 0.3774, 0.947, 0.4258, 0.947, 0.4258, 0.9955, 0.3774, 0.9955, 0.3774, 0.947, 0.4258, 0.947, 0.4258, 0.9955, 0.3774, 0.9955, 0.3774, 0.947, 0.4258, 0.947, 0.4258, 0.9955, 0.3774, 0.9955, 0.3774, 0.947, 0.4258, 0.947, 0.4258, 0.9955, 0.3774, 0.9955, 0.3774, 0.947, 0.4258, 0.947, 0.4258, 0.9955, 0.3774, 0.9955, 0.3774, 0.947, 0.4258, 0.947, 0.4258, 0.9955, 0.3774, 0.9955, 0.3774, 0.947, 0.4258, 0.947, 0.4258, 0.9955, 0.3774, 0.9955, 0.3774, 0.947, 0.4258, 0.947, 0.4258, 0.9955, 0.3774, 0.9955, 0.3774, 0.947, 0.4258, 0.947, 0.4258, 0.9955, 0.3774, 0.9955, 0.3774, 0.947, 0.4258, 0.947, 0.4258, 0.9955, 0.3774, 0.9955, 0.3774, 0.947, 0.4258, 0.947, 0.4258, 0.9955, 0.3774, 0.9955, 0.3774, 0.947, 0.4258, 0.947, 0.4258, 0.9955, 0.3774, 0.9955, 0.3774, 0.947, 0.4258, 0.947, 0.4258, 0.9955, 0.3774, 0.9955, 0.3774, 0.947, 0.4258, 0.947, 0.4258, 0.9955, 0.3774, 0.9955, 0.3774, 0.947, 0.4258, 0.947, 0.4258, 0.9955, 0.3774, 0.9955, 0.3774, 0.947, 0.4258, 0.947, 0.4258, 0.9955, 0.3774, 0.9955, 0.3774, 0.947, 0.4258, 0.947, 0.4258, 0.9955, 0.3774, 0.9955, 0.3774, 0.947, 0.4258, 0.947, 0.4258, 0.9955, 0.3774, 0.9955, 0.3774, 0.947, 0.4258, 0.947, 0.4258, 0.9955, 0.3774, 0.9955, 0.3774, 0.947, 0.4258, 0.947, 0.4258, 0.9955, 0.3774, 0.9955, 0.3774, 0.947, 0.4258, 0.947, 0.4258, 0.9955, 0.3774, 0.9955, 0.3774, 0.947, 0.4258, 0.947, 0.4258, 0.9955, 0.3774, 0.9955, 0.3774, 0.947, 0.4258, 0.947, 0.4258, 0.9955, 0.3774, 0.9955, 0.3774, 0.947, 0.4258, 0.947, 0.4258, 0.9955, 0.3774, 0.9955, 0.3774, 0.947, 0.4258, 0.947, 0.4258, 0.9955, 0.3774, 0.9955, 0.3774, 0.947, 0.4258, 0.947, 0.4258, 0.9955, 0.3774, 0.9955, 0.3774, 0.947, 0.4258, 0.947, 0.4258, 0.9955, 0.3774, 0.9955, 0.3774, 0.947, 0.4258, 0.947, 0.4258, 0.9955, 0.3774, 0.9955, 0.3774, 0.947, 0.4258, 0.947, 0.4258, 0.9955, 0.3774, 0.9955, 0.3774, 0.947, 0.4258, 0.947, 0.4258, 0.9955, 0.3774, 0.9955, 0.4953, 0.947, 0.5404, 0.947, 0.5404, 0.9921, 0.4953, 0.9921, 0.4953, 0.947, 0.5404, 0.947, 0.5404, 0.9921, 0.4953, 0.9921, 0.4953, 0.947, 0.5404, 0.947, 0.5404, 0.9921, 0.4953, 0.9921, 0.4953, 0.947, 0.5404, 0.947, 0.5404, 0.9921, 0.4953, 0.9921, 0.4953, 0.947, 0.5404, 0.947, 0.5404, 0.9921, 0.4953, 0.9921, 0.4953, 0.947, 0.5404, 0.947, 0.5404, 0.9921, 0.4953, 0.9921, 0.3774, 0.947, 0.4258, 0.947, 0.4258, 0.9955, 0.3774, 0.9955, 0.3774, 0.947, 0.4258, 0.947, 0.4258, 0.9955, 0.3774, 0.9955, 0.3774, 0.947, 0.4258, 0.947, 0.4258, 0.9955, 0.3774, 0.9955, 0.3774, 0.947, 0.4258, 0.947, 0.4258, 0.9955, 0.3774, 0.9955, 0.3774, 0.947, 0.4258, 0.947, 0.4258, 0.9955, 0.3774, 0.9955, 0.3774, 0.947, 0.4258, 0.947, 0.4258, 0.9955, 0.3774, 0.9955, 0.3774, 0.947, 0.4258, 0.947, 0.4258, 0.9955, 0.3774, 0.9955, 0.3774, 0.947, 0.4258, 0.947, 0.4258, 0.9955, 0.3774, 0.9955, 0.3774, 0.947, 0.4258, 0.947, 0.4258, 0.9955, 0.3774, 0.9955, 0.3774, 0.947, 0.4258, 0.947, 0.4258, 0.9955, 0.3774, 0.9955, 0.3774, 0.947, 0.4258, 0.947, 0.4258, 0.9955, 0.3774, 0.9955, 0.3774, 0.947, 0.4258, 0.947, 0.4258, 0.9955, 0.3774, 0.9955, 0.3774, 0.947, 0.4258, 0.947, 0.4258, 0.9955, 0.3774, 0.9955, 0.3774, 0.947, 0.4258, 0.947, 0.4258, 0.9955, 0.3774, 0.9955, 0.3774, 0.947, 0.4258, 0.947, 0.4258, 0.9955, 0.3774, 0.9955, 0.3774, 0.947, 0.4258, 0.947, 0.4258, 0.9955, 0.3774, 0.9955, 0.3774, 0.947, 0.4258, 0.947, 0.4258, 0.9955, 0.3774, 0.9955, 0.3774, 0.947, 0.4258, 0.947, 0.4258, 0.9955, 0.3774, 0.9955, 0.3774, 0.947, 0.4258, 0.947, 0.4258, 0.9955, 0.3774, 0.9955, 0.3774, 0.947, 0.4258, 0.947, 0.4258, 0.9955, 0.3774, 0.9955, 0.3774, 0.947, 0.4258, 0.947, 0.4258, 0.9955, 0.3774, 0.9955, 0.3774, 0.947, 0.4258, 0.947, 0.4258, 0.9955, 0.3774, 0.9955, 0.3774, 0.947, 0.4258, 0.947, 0.4258, 0.9955, 0.3774, 0.9955, 0.3774, 0.947, 0.4258, 0.947, 0.4258, 0.9955, 0.3774, 0.9955, 0.3774, 0.947, 0.4258, 0.947, 0.4258, 0.9955, 0.3774, 0.9955, 0.3774, 0.947, 0.4258, 0.947, 0.4258, 0.9955, 0.3774, 0.9955, 0.3774, 0.947, 0.4258, 0.947, 0.4258, 0.9955, 0.3774, 0.9955, 0.3774, 0.947, 0.4258, 0.947, 0.4258, 0.9955, 0.3774, 0.9955, 0.3774, 0.947, 0.4258, 0.947, 0.4258, 0.9955, 0.3774, 0.9955, 0.3774, 0.947, 0.4258, 0.947, 0.4258, 0.9955, 0.3774, 0.9955, 0.3774, 0.947, 0.4258, 0.947, 0.4258, 0.9955, 0.3774, 0.9955, 0.3774, 0.947, 0.4258, 0.947, 0.4258, 0.9955, 0.3774, 0.9955, 0.3774, 0.947, 0.4258, 0.947, 0.4258, 0.9955, 0.3774, 0.9955, 0.3774, 0.947, 0.4258, 0.947, 0.4258, 0.9955, 0.3774, 0.9955, 0.3774, 0.947, 0.4258, 0.947, 0.4258, 0.9955, 0.3774, 0.9955, 0.3774, 0.947, 0.4258, 0.947, 0.4258, 0.9955, 0.3774, 0.9955, 0.3774, 0.947, 0.4258, 0.947, 0.4258, 0.9955, 0.3774, 0.9955, 0.3774, 0.947, 0.4258, 0.947, 0.4258, 0.9955, 0.3774, 0.9955, 0.3774, 0.947, 0.4258, 0.947, 0.4258, 0.9955, 0.3774, 0.9955, 0.3774, 0.947, 0.4258, 0.947, 0.4258, 0.9955, 0.3774, 0.9955, 0.3774, 0.947, 0.4258, 0.947, 0.4258, 0.9955, 0.3774, 0.9955, 0.3774, 0.947, 0.4258, 0.947, 0.4258, 0.9955, 0.3774, 0.9955, 0.3774, 0.947, 0.4258, 0.947, 0.4258, 0.9955, 0.3774, 0.9955, 0.3774, 0.947, 0.4258, 0.947, 0.4258, 0.9955, 0.3774, 0.9955, 0.3774, 0.947, 0.4258, 0.947, 0.4258, 0.9955, 0.3774, 0.9955, 0.3774, 0.947, 0.4258, 0.947, 0.4258, 0.9955, 0.3774, 0.9955, 0.3774, 0.947, 0.4258, 0.947, 0.4258, 0.9955, 0.3774, 0.9955, 0.3774, 0.947, 0.4258, 0.947, 0.4258, 0.9955, 0.3774, 0.9955, 0.3774, 0.947, 0.4258, 0.947, 0.4258, 0.9955, 0.3774, 0.9955, 0.3774, 0.947, 0.4258, 0.947, 0.4258, 0.9955, 0.3774, 0.9955, 0.4953, 0.947, 0.5404, 0.947, 0.5404, 0.9921, 0.4953, 0.9921, 0.4953, 0.947, 0.5404, 0.947, 0.5404, 0.9921, 0.4953, 0.9921, 0.4953, 0.947, 0.5404, 0.947, 0.5404, 0.9921, 0.4953, 0.9921, 0.4953, 0.947, 0.5404, 0.947, 0.5404, 0.9921, 0.4953, 0.9921, 0.4953, 0.947, 0.5404, 0.947, 0.5404, 0.9921, 0.4953, 0.9921, 0.4953, 0.947, 0.5404, 0.947, 0.5404, 0.9921, 0.4953, 0.9921, 0.3774, 0.947, 0.4258, 0.947, 0.4258, 0.9955, 0.3774, 0.9955, 0.3774, 0.947, 0.4258, 0.947, 0.4258, 0.9955, 0.3774, 0.9955, 0.3774, 0.947, 0.4258, 0.947, 0.4258, 0.9955, 0.3774, 0.9955, 0.3774, 0.947, 0.4258, 0.947, 0.4258, 0.9955, 0.3774, 0.9955, 0.3774, 0.947, 0.4258, 0.947, 0.4258, 0.9955, 0.3774, 0.9955, 0.3774, 0.947, 0.4258, 0.947, 0.4258, 0.9955, 0.3774, 0.9955, 0.3774, 0.947, 0.4258, 0.947, 0.4258, 0.9955, 0.3774, 0.9955, 0.3774, 0.947, 0.4258, 0.947, 0.4258, 0.9955, 0.3774, 0.9955, 0.3774, 0.947, 0.4258, 0.947, 0.4258, 0.9955, 0.3774, 0.9955, 0.3774, 0.947, 0.4258, 0.947, 0.4258, 0.9955, 0.3774, 0.9955, 0.3774, 0.947, 0.4258, 0.947, 0.4258, 0.9955, 0.3774, 0.9955, 0.3774, 0.947, 0.4258, 0.947, 0.4258, 0.9955, 0.3774, 0.9955, 0.3774, 0.947, 0.4258, 0.947, 0.4258, 0.9955, 0.3774, 0.9955, 0.3774, 0.947, 0.4258, 0.947, 0.4258, 0.9955, 0.3774, 0.9955, 0.3774, 0.947, 0.4258, 0.947, 0.4258, 0.9955, 0.3774, 0.9955, 0.3774, 0.947, 0.4258, 0.947, 0.4258, 0.9955, 0.3774, 0.9955, 0.3774, 0.947, 0.4258, 0.947, 0.4258, 0.9955, 0.3774, 0.9955, 0.3774, 0.947, 0.4258, 0.947, 0.4258, 0.9955, 0.3774, 0.9955, 0.3774, 0.947, 0.4258, 0.947, 0.4258, 0.9955, 0.3774, 0.9955, 0.3774, 0.947, 0.4258, 0.947, 0.4258, 0.9955, 0.3774, 0.9955, 0.3774, 0.947, 0.4258, 0.947, 0.4258, 0.9955, 0.3774, 0.9955, 0.3774, 0.947, 0.4258, 0.947, 0.4258, 0.9955, 0.3774, 0.9955, 0.3774, 0.947, 0.4258, 0.947, 0.4258, 0.9955, 0.3774, 0.9955, 0.3774, 0.947, 0.4258, 0.947, 0.4258, 0.9955, 0.3774, 0.9955, 0.3774, 0.947, 0.4258, 0.947, 0.4258, 0.9955, 0.3774, 0.9955, 0.3774, 0.947, 0.4258, 0.947, 0.4258, 0.9955, 0.3774, 0.9955, 0.3774, 0.947, 0.4258, 0.947, 0.4258, 0.9955, 0.3774, 0.9955, 0.3774, 0.947, 0.4258, 0.947, 0.4258, 0.9955, 0.3774, 0.9955, 0.3774, 0.947, 0.4258, 0.947, 0.4258, 0.9955, 0.3774, 0.9955, 0.3774, 0.947, 0.4258, 0.947, 0.4258, 0.9955, 0.3774, 0.9955, 0.3774, 0.947, 0.4258, 0.947, 0.4258, 0.9955, 0.3774, 0.9955, 0.3774, 0.947, 0.4258, 0.947, 0.4258, 0.9955, 0.3774, 0.9955, 0.3774, 0.947, 0.4258, 0.947, 0.4258, 0.9955, 0.3774, 0.9955, 0.3774, 0.947, 0.4258, 0.947, 0.4258, 0.9955, 0.3774, 0.9955, 0.3774, 0.947, 0.4258, 0.947, 0.4258, 0.9955, 0.3774, 0.9955, 0.3774, 0.947, 0.4258, 0.947, 0.4258, 0.9955, 0.3774, 0.9955, 0.3774, 0.947, 0.4258, 0.947, 0.4258, 0.9955, 0.3774, 0.9955, 0.3774, 0.947, 0.4258, 0.947, 0.4258, 0.9955, 0.3774, 0.9955, 0.3774, 0.947, 0.4258, 0.947, 0.4258, 0.9955, 0.3774, 0.9955, 0.3774, 0.947, 0.4258, 0.947, 0.4258, 0.9955, 0.3774, 0.9955, 0.3774, 0.947, 0.4258, 0.947, 0.4258, 0.9955, 0.3774, 0.9955, 0.3774, 0.947, 0.4258, 0.947, 0.4258, 0.9955, 0.3774, 0.9955, 0.3774, 0.947, 0.4258, 0.947, 0.4258, 0.9955, 0.3774, 0.9955, 0.3774, 0.947, 0.4258, 0.947, 0.4258, 0.9955, 0.3774, 0.9955, 0.3774, 0.947, 0.4258, 0.947, 0.4258, 0.9955, 0.3774, 0.9955, 0.3774, 0.947, 0.4258, 0.947, 0.4258, 0.9955, 0.3774, 0.9955, 0.3774, 0.947, 0.4258, 0.947, 0.4258, 0.9955, 0.3774, 0.9955, 0.3774, 0.947, 0.4258, 0.947, 0.4258, 0.9955, 0.3774, 0.9955, 0.3774, 0.947, 0.4258, 0.947, 0.4258, 0.9955, 0.3774, 0.9955, 0.3774, 0.947, 0.4258, 0.947, 0.4258, 0.9955, 0.3774, 0.9955, 0.4953, 0.947, 0.5404, 0.947, 0.5404, 0.9921, 0.4953, 0.9921, 0.4953, 0.947, 0.5404, 0.947, 0.5404, 0.9921, 0.4953, 0.9921, 0.4953, 0.947, 0.5404, 0.947, 0.5404, 0.9921, 0.4953, 0.9921, 0.4953, 0.947, 0.5404, 0.947, 0.5404, 0.9921, 0.4953, 0.9921, 0.4953, 0.947, 0.5404, 0.947, 0.5404, 0.9921, 0.4953, 0.9921, 0.4953, 0.947, 0.5404, 0.947, 0.5404, 0.9921, 0.4953, 0.9921, 0.6193, 0.9476, 0.6659, 0.9476, 0.6659, 0.9942, 0.6193, 0.9942, 0.6193, 0.9476, 0.6659, 0.9476, 0.6659, 0.9942, 0.6193, 0.9942, 0.6193, 0.9476, 0.6659, 0.9476, 0.6659, 0.9942, 0.6193, 0.9942, 0.6193, 0.9476, 0.6659, 0.9476, 0.6659, 0.9942, 0.6193, 0.9942, 0.6193, 0.9476, 0.6659, 0.9476, 0.6659, 0.9942, 0.6193, 0.9942, 0.6193, 0.9476, 0.6659, 0.9476, 0.6659, 0.9942, 0.6193, 0.9942, 0.6193, 0.9476, 0.6659, 0.9476, 0.6659, 0.9942, 0.6193, 0.9942, 0.6193, 0.9476, 0.6659, 0.9476, 0.6659, 0.9942, 0.6193, 0.9942, 0.6193, 0.9476, 0.6659, 0.9476, 0.6659, 0.9942, 0.6193, 0.9942, 0.6193, 0.9476, 0.6659, 0.9476, 0.6659, 0.9942, 0.6193, 0.9942, 0.6193, 0.9476, 0.6659, 0.9476, 0.6659, 0.9942, 0.6193, 0.9942, 0.6193, 0.9476, 0.6659, 0.9476, 0.6659, 0.9942, 0.6193, 0.9942, 0.6193, 0.9476, 0.6659, 0.9476, 0.6659, 0.9942, 0.6193, 0.9942, 0.6193, 0.9476, 0.6659, 0.9476, 0.6659, 0.9942, 0.6193, 0.9942, 0.6193, 0.9476, 0.6659, 0.9476, 0.6659, 0.9942, 0.6193, 0.9942, 0.6193, 0.9476, 0.6659, 0.9476, 0.6659, 0.9942, 0.6193, 0.9942, 0.6193, 0.9476, 0.6659, 0.9476, 0.6659, 0.9942, 0.6193, 0.9942, 0.6193, 0.9476, 0.6659, 0.9476, 0.6659, 0.9942, 0.6193, 0.9942, 0.6193, 0.9476, 0.6659, 0.9476, 0.6659, 0.9942, 0.6193, 0.9942, 0.6193, 0.9476, 0.6659, 0.9476, 0.6659, 0.9942, 0.6193, 0.9942, 0.6193, 0.9476, 0.6659, 0.9476, 0.6659, 0.9942, 0.6193, 0.9942, 0.6193, 0.9476, 0.6659, 0.9476, 0.6659, 0.9942, 0.6193, 0.9942, 0.6193, 0.9476, 0.6659, 0.9476, 0.6659, 0.9942, 0.6193, 0.9942, 0.6193, 0.9476, 0.6659, 0.9476, 0.6659, 0.9942, 0.6193, 0.9942, 0.6193, 0.9476, 0.6659, 0.9476, 0.6659, 0.9942, 0.6193, 0.9942, 0.6193, 0.9476, 0.6659, 0.9476, 0.6659, 0.9942, 0.6193, 0.9942, 0.6193, 0.9476, 0.6659, 0.9476, 0.6659, 0.9942, 0.6193, 0.9942, 0.6193, 0.9476, 0.6659, 0.9476, 0.6659, 0.9942, 0.6193, 0.9942, 0.6193, 0.9476, 0.6659, 0.9476, 0.6659, 0.9942, 0.6193, 0.9942, 0.6193, 0.9476, 0.6659, 0.9476, 0.6659, 0.9942, 0.6193, 0.9476, 0.6659, 0.9476, 0.6659, 0.9942, 0.6193, 0.9476, 0.6659, 0.9476, 0.6659, 0.9942, 0.6193, 0.9476, 0.6659, 0.9476, 0.6659, 0.9942, 0.6193, 0.9476, 0.6659, 0.9476, 0.6659, 0.9942, 0.6193, 0.9476, 0.6659, 0.9476, 0.6659, 0.9942, 0.6193, 0.9476, 0.6659, 0.9476, 0.6659, 0.9942, 0.6193, 0.9476, 0.6659, 0.9476, 0.6659, 0.9942, 0.6193, 0.9476, 0.6659, 0.9476, 0.6659, 0.9942, 0.6193, 0.9942, 0.6193, 0.9476, 0.6659, 0.9476, 0.6659, 0.9942, 0.6193, 0.9942, 0.6193, 0.9476, 0.6659, 0.9476, 0.6659, 0.9942, 0.6193, 0.9942, 0.6193, 0.9476, 0.6659, 0.9476, 0.6659, 0.9942, 0.6193, 0.9942, 0.6193, 0.9476, 0.6659, 0.9476, 0.6659, 0.9942, 0.6193, 0.9942, 0.6193, 0.9476, 0.6659, 0.9476, 0.6659, 0.9942, 0.6193, 0.9942, 0.6193, 0.9476, 0.6659, 0.9476, 0.6659, 0.9942, 0.6193, 0.9942, 0.6193, 0.9476, 0.6659, 0.9476, 0.6659, 0.9942, 0.6193, 0.9942, 0.6426, 0.9942, 0.6648, 0.9781, 0.6563, 0.952, 0.6289, 0.952, 0.6205, 0.9781, 0.6426, 0.9942, 0.6648, 0.9781, 0.6563, 0.952, 0.6289, 0.952, 0.6205, 0.9781, 0.6426, 0.9942, 0.6648, 0.9781, 0.6563, 0.952, 0.6289, 0.952, 0.6205, 0.9781, 0.6426, 0.9942, 0.6648, 0.9781, 0.6563, 0.952, 0.6289, 0.952, 0.6205, 0.9781, 0.6426, 0.9942, 0.6648, 0.9781, 0.6563, 0.952, 0.6289, 0.952, 0.6205, 0.9781, 0.6426, 0.9942, 0.6648, 0.9781, 0.6563, 0.952, 0.6289, 0.952, 0.6205, 0.9781, 0.6426, 0.9942, 0.6648, 0.9781, 0.6563, 0.952, 0.6289, 0.952, 0.6205, 0.9781, 0.6426, 0.9942, 0.6648, 0.9781, 0.6563, 0.952, 0.6289, 0.952, 0.6205, 0.9781, 0.6193, 0.9476, 0.6659, 0.9476, 0.6659, 0.9942, 0.6193, 0.9476, 0.6659, 0.9476, 0.6659, 0.9942, 0.6193, 0.9476, 0.6659, 0.9476, 0.6659, 0.9942, 0.6193, 0.9476, 0.6659, 0.9476, 0.6659, 0.9942, 0.6193, 0.9476, 0.6659, 0.9476, 0.6659, 0.9942, 0.6193, 0.9476, 0.6659, 0.9476, 0.6659, 0.9942, 0.6193, 0.9476, 0.6659, 0.9476, 0.6659, 0.9942, 0.6193, 0.9476, 0.6659, 0.9476, 0.6659, 0.9942, 0.6193, 0.9476, 0.6659, 0.9476, 0.6659, 0.9942, 0.6193, 0.9942, 0.6193, 0.9476, 0.6659, 0.9476, 0.6659, 0.9942, 0.6193, 0.9942, 0.6193, 0.9476, 0.6659, 0.9476, 0.6659, 0.9942, 0.6193, 0.9942, 0.6193, 0.9476, 0.6659, 0.9476, 0.6659, 0.9942, 0.6193, 0.9942, 0.6193, 0.9476, 0.6659, 0.9476, 0.6659, 0.9942, 0.6193, 0.9942, 0.6193, 0.9476, 0.6659, 0.9476, 0.6659, 0.9942, 0.6193, 0.9942, 0.6193, 0.9476, 0.6659, 0.9476, 0.6659, 0.9942, 0.6193, 0.9942, 0.6193, 0.9476, 0.6659, 0.9476, 0.6659, 0.9942, 0.6193, 0.9942, 0.6193, 0.9476, 0.6659, 0.9476, 0.6659, 0.9942, 0.6193, 0.9942, 0.6193, 0.9476, 0.6659, 0.9476, 0.6659, 0.9942, 0.6193, 0.9942, 0.6193, 0.9476, 0.6659, 0.9476, 0.6659, 0.9942, 0.6193, 0.9942, 0.6193, 0.9476, 0.6659, 0.9476, 0.6659, 0.9942, 0.6193, 0.9942, 0.6193, 0.9476, 0.6659, 0.9476, 0.6659, 0.9942, 0.6193, 0.9942, 0.6193, 0.9476, 0.6659, 0.9476, 0.6659, 0.9942, 0.6193, 0.9942, 0.6193, 0.9476, 0.6659, 0.9476, 0.6659, 0.9942, 0.6193, 0.9942, 0.6193, 0.9476, 0.6659, 0.9476, 0.6659, 0.9942, 0.6193, 0.9942, 0.6193, 0.9476, 0.6659, 0.9476, 0.6659, 0.9942, 0.6193, 0.9942, 0.6193, 0.9476, 0.6659, 0.9476, 0.6659, 0.9942, 0.6193, 0.9942, 0.6193, 0.9476, 0.6659, 0.9476, 0.6659, 0.9942, 0.6193, 0.9942, 0.6193, 0.9476, 0.6659, 0.9476, 0.6659, 0.9942, 0.6193, 0.9942, 0.6193, 0.9476, 0.6659, 0.9476, 0.6659, 0.9942, 0.6193, 0.9942, 0.6193, 0.9476, 0.6659, 0.9476, 0.6659, 0.9942, 0.6193, 0.9942, 0.6193, 0.9476, 0.6659, 0.9476, 0.6659, 0.9942, 0.6193, 0.9942, 0.6193, 0.9476, 0.6659, 0.9476, 0.6659, 0.9942, 0.6193, 0.9942, 0.6193, 0.9476, 0.6659, 0.9476, 0.6659, 0.9942, 0.6193, 0.9942, 0.6193, 0.9476, 0.6659, 0.9476, 0.6659, 0.9942, 0.6193, 0.9942, 0.6193, 0.9476, 0.6659, 0.9476, 0.6659, 0.9942, 0.6193, 0.9942, 0.6193, 0.9476, 0.6659, 0.9476, 0.6659, 0.9942, 0.6193, 0.9942, 0.6193, 0.9476, 0.6659, 0.9476, 0.6659, 0.9942, 0.6193, 0.9942, 0.6193, 0.9476, 0.6659, 0.9476, 0.6659, 0.9942, 0.6193, 0.9942, 0.6193, 0.9476, 0.6659, 0.9476, 0.6659, 0.9942, 0.6193, 0.9942, 0.6193, 0.9476, 0.6659, 0.9476, 0.6659, 0.9942, 0.6193, 0.9942, 0.6193, 0.9476, 0.6659, 0.9476, 0.6659, 0.9942, 0.6193, 0.9942, 0.6193, 0.9476, 0.6659, 0.9476, 0.6659, 0.9942, 0.6193, 0.9942, 0.6193, 0.9476, 0.6659, 0.9476, 0.6659, 0.9942, 0.6193, 0.9942, 0.6193, 0.9476, 0.6659, 0.9476, 0.6659, 0.9942, 0.6193, 0.9942, 0.6193, 0.9476, 0.6659, 0.9476, 0.6659, 0.9942, 0.6193, 0.9942, 0.6193, 0.9476, 0.6659, 0.9476, 0.6659, 0.9942, 0.6193, 0.9942, 0.6193, 0.9476, 0.6659, 0.9476, 0.6659, 0.9942, 0.6193, 0.9942, 0.6193, 0.9476, 0.6659, 0.9476, 0.6659, 0.9942, 0.6193, 0.9942, 0.6193, 0.9476, 0.6659, 0.9476, 0.6659, 0.9942, 0.6193, 0.9942, 0.6193, 0.9476, 0.6659, 0.9476, 0.6659, 0.9942, 0.6193, 0.9942, 0.6193, 0.9476, 0.6659, 0.9476, 0.6659, 0.9942, 0.6193, 0.9942, 0.6193, 0.9476, 0.6659, 0.9476, 0.6659, 0.9942, 0.6193, 0.9942, 0.6193, 0.9476, 0.6659, 0.9476, 0.6659, 0.9942, 0.6193, 0.9942, 0.6193, 0.9476, 0.6659, 0.9476, 0.6659, 0.9942, 0.6193, 0.9942, 0.6193, 0.9476, 0.6659, 0.9476, 0.6659, 0.9942, 0.6193, 0.9942, 0.6193, 0.9476, 0.6659, 0.9476, 0.6659, 0.9942, 0.6193, 0.9942, 0.6193, 0.9476, 0.6659, 0.9476, 0.6659, 0.9942, 0.6193, 0.9942, 0.6193, 0.9476, 0.6659, 0.9476, 0.6659, 0.9942, 0.6193, 0.9942, 0.6193, 0.9476, 0.6659, 0.9476, 0.6659, 0.9942, 0.6193, 0.9942, 0.6193, 0.9476, 0.6659, 0.9476, 0.6659, 0.9942, 0.6193, 0.9942, 0.6193, 0.9476, 0.6659, 0.9476, 0.6659, 0.9942, 0.6193, 0.9942, 0.6193, 0.9476, 0.6659, 0.9476, 0.6659, 0.9942, 0.6193, 0.9942, 0.6193, 0.9476, 0.6659, 0.9476, 0.6659, 0.9942, 0.6193, 0.9942, 0.6193, 0.9476, 0.6659, 0.9476, 0.6659, 0.9942, 0.6193, 0.9942, 0.6193, 0.9476, 0.6659, 0.9476, 0.6659, 0.9942, 0.6193, 0.9942, 0.6193, 0.9476, 0.6659, 0.9476, 0.6659, 0.9942, 0.6193, 0.9942, 0.6193, 0.9476, 0.6659, 0.9476, 0.6659, 0.9942, 0.6193, 0.9942, 0.6193, 0.9476, 0.6659, 0.9476, 0.6659, 0.9942, 0.6193, 0.9942, 0.6193, 0.9476, 0.6659, 0.9476, 0.6659, 0.9942, 0.6193, 0.9942])
me_cube_007.materials.append(mat_structure)
me_cube_007.use_remesh_preserve_volume = False
me_cube_007.use_remesh_preserve_attributes = False
me_cube_007.use_mirror_vertex_groups = False
me_cube_007.update()
arm_armature = bpy.data.armatures.new('Armature')  # bones are not reproduced

# ---- objects
ob_armature = bpy.data.objects.new('Armature', arm_armature)
ob_cube = bpy.data.objects.new('Cube', me_cube_001)
ob_cube_004 = bpy.data.objects.new('Cube.004', me_cube_007)

# ---- transforms, parenting, visibility, modifiers, constraints
ob_armature.location = (0.0, 0.0, 0.0)
ob_armature.lineart.crease_threshold = 0.0
ob_cube.parent = ob_armature
ob_cube.matrix_parent_inverse = Matrix(((1.0, 0.0, 0.0, -0.02121), (0.0, 0.0, 1.0, -3.471), (0.0, -1.0, 0.0, -0.01), (0.0, 0.0, 0.0, 1.0)))
ob_cube.location = (0.0, 0.0, 0.0)
ob_cube.lineart.crease_threshold = 0.0
ob_cube_004.parent = ob_armature
ob_cube_004.matrix_parent_inverse = Matrix(((1.0, 0.0, 1.164e-10, -0.009874), (0.0, 0.0, 1.0, -5.83), (0.0, -1.0, 1.49e-08, -1.253), (0.0, 0.0, 0.0, 1.0)))
ob_cube_004.location = (0.0, 0.0, 0.0)
ob_cube_004.lineart.crease_threshold = 0.0

# ---- collection membership
col_collection_1.objects.link(ob_armature)
col_collection_1.objects.link(ob_cube)
col_collection_1.objects.link(ob_cube_004)

# ---- scene / render settings (as saved in the file)
scene.frame_start = 1; scene.frame_end = 250; scene.frame_set(360)
scene.render.engine = 'BLENDER_EEVEE_NEXT'
scene.render.resolution_percentage = 50
scene.render.dither_intensity = 0.0
scene.render.bake_margin = 5
scene.cycles.use_denoising = False
scene.cycles.samples = 128
scene.cycles.sampling_pattern = 'TABULATED_SOBOL'
scene.cycles.light_sampling_threshold = 0.0
scene.cycles.use_adaptive_sampling = False
scene.cycles.use_light_tree = False
scene.cycles.blur_glossy = 0.0
scene.cycles.sample_clamp_indirect = 0.0
scene.view_settings.view_transform = 'Standard'
bpy.context.view_layer.update()

# ---- added for rendering (the .blend has no active camera and no usable light): camera, sun
cam_auto = bpy.data.cameras.new('AutoCamera')
cam_auto.lens = 50.0
cam_auto.sensor_width = 36.0
cam_auto.clip_end = 1000.0
ob_auto_camera = bpy.data.objects.new('AutoCamera', cam_auto)
scene.collection.objects.link(ob_auto_camera)
ob_auto_camera.location = (8.10921, -9.90307, 9.61949)
ob_auto_camera.rotation_euler = (1.09748, -7.21219e-08, 0.694738)
scene.camera = ob_auto_camera
light_auto_sun = bpy.data.lights.new('AutoSun', 'SUN')
light_auto_sun.energy = 3.0
light_auto_sun.angle = 0.0523599
ob_auto_sun = bpy.data.objects.new('AutoSun', light_auto_sun)
scene.collection.objects.link(ob_auto_sun)
ob_auto_sun.rotation_euler = (0.872665, 0.174533, 0.523599)
bpy.context.view_layer.update()
